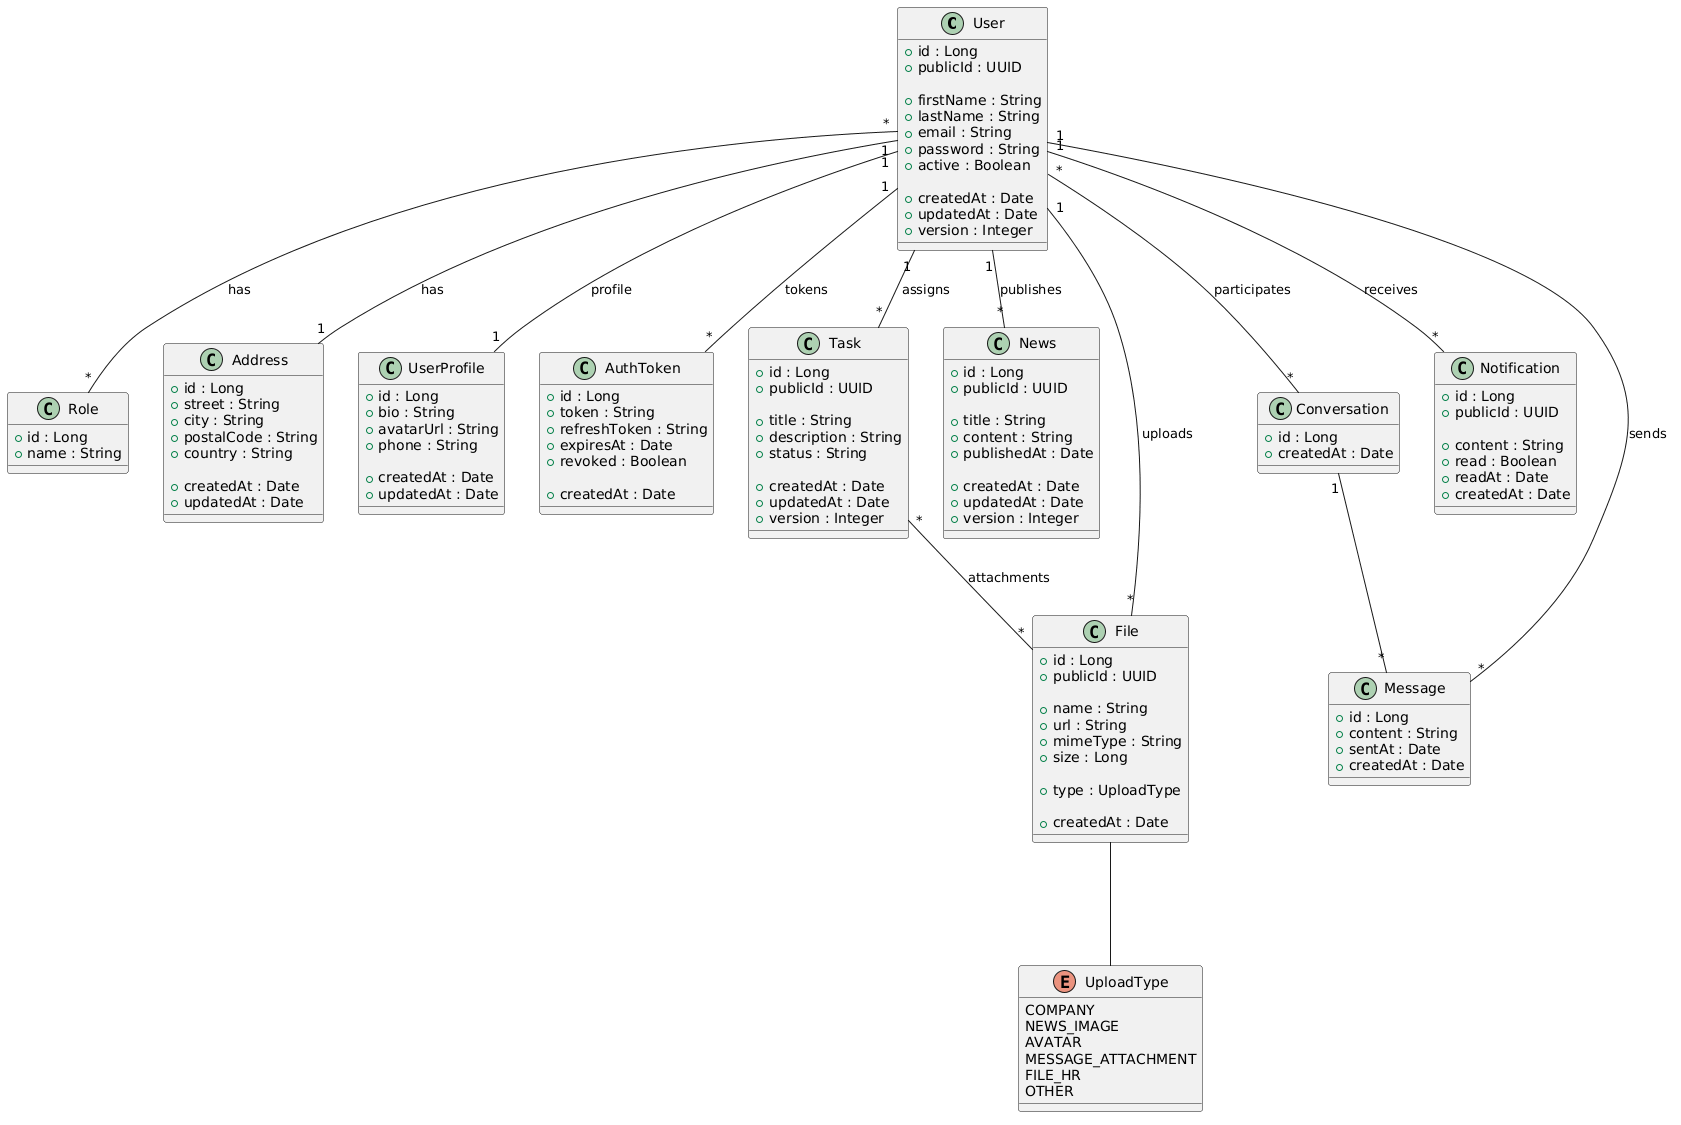

The diagram above was rendered by PlantUML. Its source (embedded in the PNG):
@startuml
class User {
  +id : Long
  +publicId : UUID

  +firstName : String
  +lastName : String
  +email : String
  +password : String
  +active : Boolean

  +createdAt : Date
  +updatedAt : Date
  +version : Integer
}

class Role {
  +id : Long
  +name : String
}

class Address {
  +id : Long
  +street : String
  +city : String
  +postalCode : String
  +country : String

  +createdAt : Date
  +updatedAt : Date
}

class UserProfile {
  +id : Long
  +bio : String
  +avatarUrl : String
  +phone : String

  +createdAt : Date
  +updatedAt : Date
}

class AuthToken {
  +id : Long
  +token : String
  +refreshToken : String
  +expiresAt : Date
  +revoked : Boolean

  +createdAt : Date
}

class Task {
  +id : Long
  +publicId : UUID

  +title : String
  +description : String
  +status : String

  +createdAt : Date
  +updatedAt : Date
  +version : Integer
}

class News {
  +id : Long
  +publicId : UUID

  +title : String
  +content : String
  +publishedAt : Date

  +createdAt : Date
  +updatedAt : Date
  +version : Integer
}

class Conversation {
  +id : Long
  +createdAt : Date
}

class Message {
  +id : Long
  +content : String
  +sentAt : Date
  +createdAt : Date
}

class Notification {
  +id : Long
  +publicId : UUID

  +content : String
  +read : Boolean
  +readAt : Date
  +createdAt : Date
}

class File {
  +id : Long
  +publicId : UUID

  +name : String
  +url : String
  +mimeType : String
  +size : Long

  +type : UploadType

  +createdAt : Date
}

enum UploadType {
  COMPANY
  NEWS_IMAGE
  AVATAR
  MESSAGE_ATTACHMENT
  FILE_HR
  OTHER
}

' =======================
' RELATIONS
' =======================

User "*" -- "*" Role : has

User "1" -- "1" Address : has
User "1" -- "1" UserProfile : profile
User "1" -- "*" AuthToken : tokens

User "1" -- "*" Task : assigns
User "1" -- "*" News : publishes
User "1" -- "*" Notification : receives

Conversation "1" -- "*" Message

User "1" -- "*" Message : sends

User "*" -- "*" Conversation : participates

User "1" -- "*" File : uploads
File  ---  UploadType 

Task "*" -- "*" File : attachments
@enduml